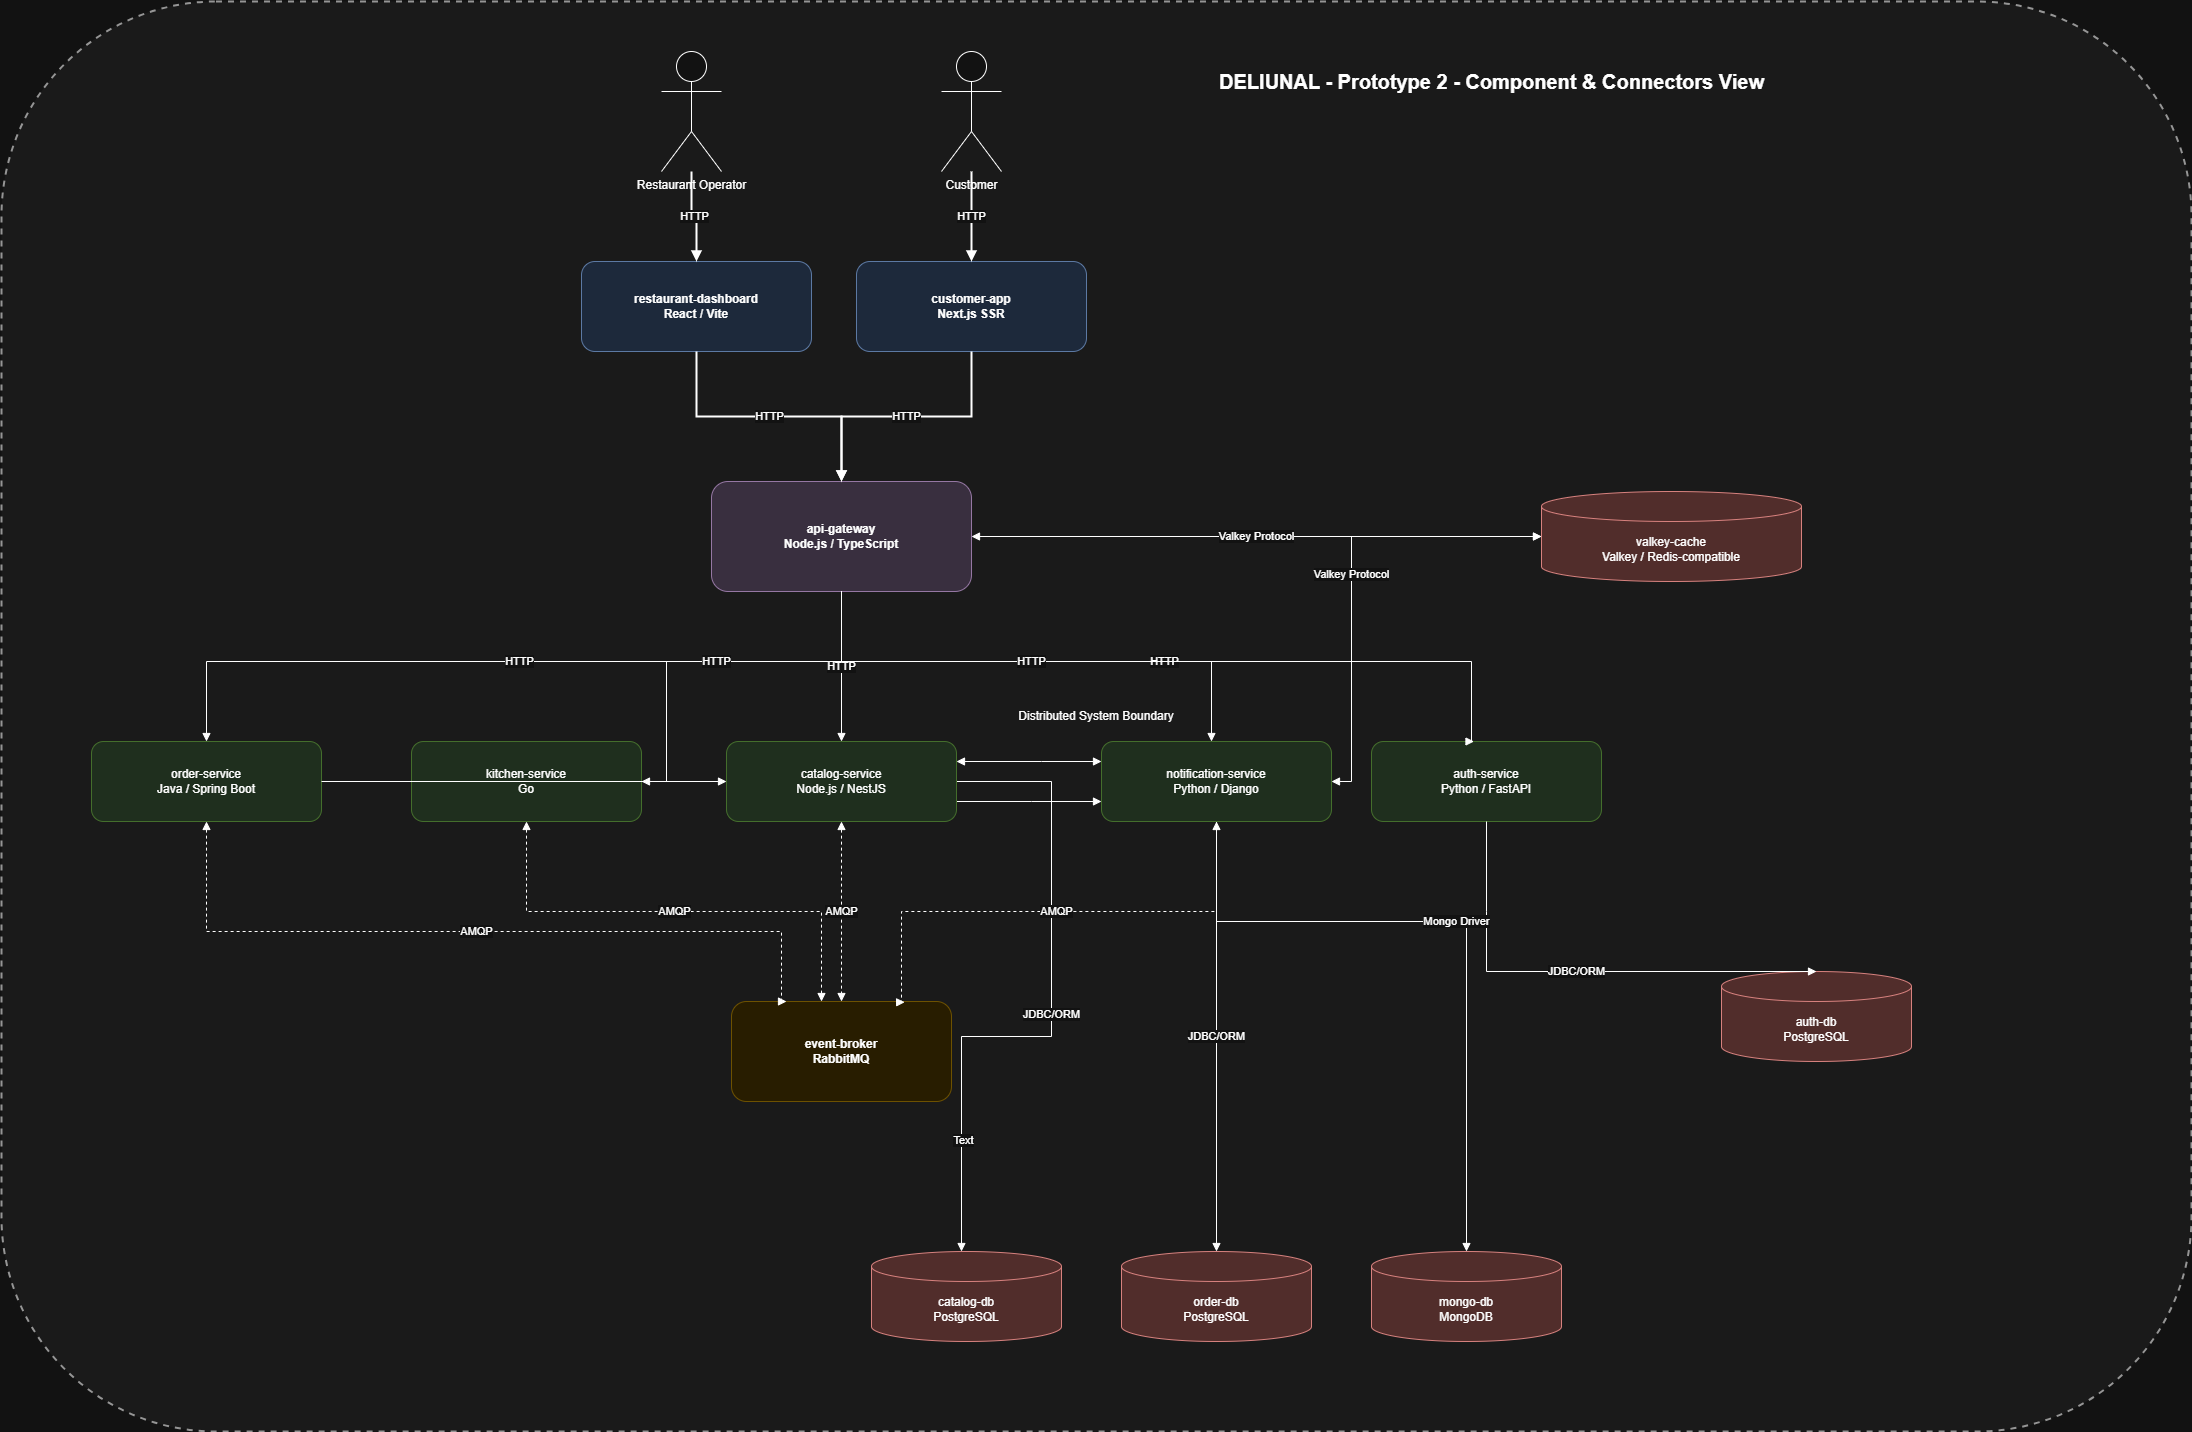

The diagram above was exported from draw.io. Its source (the exported page's mxGraphModel, read from the mxfile embedded in the PNG):
<mxGraphModel dx="4362" dy="1943" grid="1" gridSize="10" guides="1" tooltips="1" connect="1" arrows="1" fold="1" page="1" pageScale="1" pageWidth="827" pageHeight="1169" math="0" shadow="0">
  <root>
    <mxCell id="0" />
    <mxCell id="1" parent="0" />
    <mxCell id="d7lqLXFFvJHzZwizCo0X-2" parent="1" style="rounded=1;whiteSpace=wrap;html=1;dashed=1;strokeWidth=2;strokeColor=#666666;fillColor=#f5f5f5;" value="Distributed System Boundary" vertex="1">
      <mxGeometry height="1430" width="2190" x="-360" y="30" as="geometry" />
    </mxCell>
    <mxCell id="d7lqLXFFvJHzZwizCo0X-3" parent="1" style="shape=umlActor;verticalLabelPosition=bottom;verticalAlign=top;html=1;" value="Customer" vertex="1">
      <mxGeometry height="120" width="60" x="580" y="80" as="geometry" />
    </mxCell>
    <mxCell id="d7lqLXFFvJHzZwizCo0X-4" parent="1" style="shape=umlActor;verticalLabelPosition=bottom;verticalAlign=top;html=1;" value="Restaurant Operator" vertex="1">
      <mxGeometry height="120" width="60" x="300" y="80" as="geometry" />
    </mxCell>
    <mxCell id="d7lqLXFFvJHzZwizCo0X-5" parent="1" style="rounded=1;whiteSpace=wrap;html=1;fillColor=#dae8fc;strokeColor=#6c8ebf;fontStyle=1;" value="customer-app&#10;Next.js SSR" vertex="1">
      <mxGeometry height="90" width="230" x="495" y="290" as="geometry" />
    </mxCell>
    <mxCell id="d7lqLXFFvJHzZwizCo0X-6" parent="1" style="rounded=1;whiteSpace=wrap;html=1;fillColor=#dae8fc;strokeColor=#6c8ebf;fontStyle=1;" value="restaurant-dashboard&#10;React / Vite" vertex="1">
      <mxGeometry height="90" width="230" x="220" y="290" as="geometry" />
    </mxCell>
    <mxCell id="d7lqLXFFvJHzZwizCo0X-7" parent="1" style="rounded=1;whiteSpace=wrap;html=1;fillColor=#e1d5e7;strokeColor=#9673a6;fontStyle=1;" value="api-gateway&#10;Node.js / TypeScript" vertex="1">
      <mxGeometry height="110" width="260" x="350" y="510" as="geometry" />
    </mxCell>
    <mxCell id="d7lqLXFFvJHzZwizCo0X-8" parent="1" style="rounded=1;whiteSpace=wrap;html=1;fillColor=#d5e8d4;strokeColor=#82b366;" value="auth-service&#10;Python / FastAPI" vertex="1">
      <mxGeometry height="80" width="230" x="1010" y="770" as="geometry" />
    </mxCell>
    <mxCell id="d7lqLXFFvJHzZwizCo0X-10" parent="1" style="rounded=1;whiteSpace=wrap;html=1;fillColor=#d5e8d4;strokeColor=#82b366;" value="order-service&#10;Java / Spring Boot" vertex="1">
      <mxGeometry height="80" width="230" x="-270" y="770" as="geometry" />
    </mxCell>
    <mxCell id="d7lqLXFFvJHzZwizCo0X-12" parent="1" style="rounded=1;whiteSpace=wrap;html=1;fillColor=#d5e8d4;strokeColor=#82b366;" value="kitchen-service&#10;Go" vertex="1">
      <mxGeometry height="80" width="230" x="50" y="770" as="geometry" />
    </mxCell>
    <mxCell id="d7lqLXFFvJHzZwizCo0X-13" parent="1" style="rounded=1;whiteSpace=wrap;html=1;fillColor=#fff2cc;strokeColor=#d6b656;fontStyle=1;" value="event-broker&#10;RabbitMQ" vertex="1">
      <mxGeometry height="100" width="220" x="370" y="1030" as="geometry" />
    </mxCell>
    <mxCell id="d7lqLXFFvJHzZwizCo0X-14" parent="1" style="shape=cylinder3;whiteSpace=wrap;html=1;boundedLbl=1;backgroundOutline=1;fillColor=#f8cecc;strokeColor=#b85450;" value="auth-db&#10;PostgreSQL" vertex="1">
      <mxGeometry height="90" width="190" x="1360" y="1000" as="geometry" />
    </mxCell>
    <mxCell id="d7lqLXFFvJHzZwizCo0X-15" parent="1" style="shape=cylinder3;whiteSpace=wrap;html=1;boundedLbl=1;backgroundOutline=1;fillColor=#f8cecc;strokeColor=#b85450;" value="catalog-db&#10;PostgreSQL" vertex="1">
      <mxGeometry height="90" width="190" x="510" y="1280" as="geometry" />
    </mxCell>
    <mxCell id="d7lqLXFFvJHzZwizCo0X-16" parent="1" style="shape=cylinder3;whiteSpace=wrap;html=1;boundedLbl=1;backgroundOutline=1;fillColor=#f8cecc;strokeColor=#b85450;" value="order-db&#10;PostgreSQL" vertex="1">
      <mxGeometry height="90" width="190" x="760" y="1280" as="geometry" />
    </mxCell>
    <mxCell id="d7lqLXFFvJHzZwizCo0X-17" parent="1" style="shape=cylinder3;whiteSpace=wrap;html=1;boundedLbl=1;backgroundOutline=1;fillColor=#f8cecc;strokeColor=#b85450;" value="mongo-db&#10;MongoDB" vertex="1">
      <mxGeometry height="90" width="190" x="1010" y="1280" as="geometry" />
    </mxCell>
    <mxCell id="d7lqLXFFvJHzZwizCo0X-18" parent="1" style="shape=cylinder3;whiteSpace=wrap;html=1;boundedLbl=1;backgroundOutline=1;fillColor=#f8cecc;strokeColor=#b85450;" value="valkey-cache&#10;Valkey / Redis-compatible" vertex="1">
      <mxGeometry height="90" width="260" x="1180" y="520" as="geometry" />
    </mxCell>
    <mxCell id="d7lqLXFFvJHzZwizCo0X-19" edge="1" parent="1" source="d7lqLXFFvJHzZwizCo0X-3" style="edgeStyle=orthogonalEdgeStyle;rounded=0;html=1;endArrow=block;strokeWidth=2;" target="d7lqLXFFvJHzZwizCo0X-5" value="HTTP">
      <mxGeometry relative="1" as="geometry" />
    </mxCell>
    <mxCell id="d7lqLXFFvJHzZwizCo0X-20" edge="1" parent="1" source="d7lqLXFFvJHzZwizCo0X-4" style="edgeStyle=orthogonalEdgeStyle;rounded=0;html=1;endArrow=block;strokeWidth=2;" target="d7lqLXFFvJHzZwizCo0X-6" value="HTTP">
      <mxGeometry relative="1" as="geometry" />
    </mxCell>
    <mxCell id="d7lqLXFFvJHzZwizCo0X-21" edge="1" parent="1" source="d7lqLXFFvJHzZwizCo0X-5" style="edgeStyle=orthogonalEdgeStyle;rounded=0;html=1;endArrow=block;strokeWidth=2;" target="d7lqLXFFvJHzZwizCo0X-7" value="HTTP">
      <mxGeometry relative="1" as="geometry" />
    </mxCell>
    <mxCell id="d7lqLXFFvJHzZwizCo0X-22" edge="1" parent="1" source="d7lqLXFFvJHzZwizCo0X-6" style="edgeStyle=orthogonalEdgeStyle;rounded=0;html=1;endArrow=block;strokeWidth=2;" target="d7lqLXFFvJHzZwizCo0X-7" value="HTTP">
      <mxGeometry relative="1" as="geometry" />
    </mxCell>
    <mxCell id="d7lqLXFFvJHzZwizCo0X-23" edge="1" parent="1" style="edgeStyle=orthogonalEdgeStyle;rounded=0;html=1;endArrow=block;entryX=0.446;entryY=0.024;entryDx=0;entryDy=0;entryPerimeter=0;" target="d7lqLXFFvJHzZwizCo0X-8" value="HTTP">
      <mxGeometry relative="1" as="geometry">
        <Array as="points">
          <mxPoint x="480" y="690" />
          <mxPoint x="1110" y="690" />
          <mxPoint x="1110" y="770" />
          <mxPoint x="1113" y="770" />
        </Array>
        <mxPoint x="480" y="620" as="sourcePoint" />
      </mxGeometry>
    </mxCell>
    <mxCell id="d7lqLXFFvJHzZwizCo0X-24" edge="1" parent="1" source="d7lqLXFFvJHzZwizCo0X-7" style="edgeStyle=orthogonalEdgeStyle;rounded=0;html=1;endArrow=block;" target="d7lqLXFFvJHzZwizCo0X-9" value="HTTP">
      <mxGeometry relative="1" as="geometry" />
    </mxCell>
    <mxCell id="d7lqLXFFvJHzZwizCo0X-25" edge="1" parent="1" source="d7lqLXFFvJHzZwizCo0X-7" style="edgeStyle=orthogonalEdgeStyle;rounded=0;html=1;endArrow=block;" target="d7lqLXFFvJHzZwizCo0X-10" value="HTTP">
      <mxGeometry relative="1" as="geometry">
        <Array as="points">
          <mxPoint x="480" y="690" />
          <mxPoint x="-155" y="690" />
        </Array>
      </mxGeometry>
    </mxCell>
    <mxCell id="d7lqLXFFvJHzZwizCo0X-26" edge="1" parent="1" source="d7lqLXFFvJHzZwizCo0X-7" style="edgeStyle=orthogonalEdgeStyle;rounded=0;html=1;endArrow=block;" target="d7lqLXFFvJHzZwizCo0X-11" value="HTTP">
      <mxGeometry relative="1" as="geometry">
        <Array as="points">
          <mxPoint x="480" y="690" />
          <mxPoint x="850" y="690" />
        </Array>
      </mxGeometry>
    </mxCell>
    <mxCell id="d7lqLXFFvJHzZwizCo0X-27" edge="1" parent="1" source="d7lqLXFFvJHzZwizCo0X-7" style="edgeStyle=orthogonalEdgeStyle;rounded=0;html=1;endArrow=block;" target="d7lqLXFFvJHzZwizCo0X-12" value="HTTP">
      <mxGeometry relative="1" as="geometry">
        <Array as="points">
          <mxPoint x="480" y="690" />
          <mxPoint x="305" y="690" />
        </Array>
      </mxGeometry>
    </mxCell>
    <mxCell id="d7lqLXFFvJHzZwizCo0X-28" edge="1" parent="1" source="d7lqLXFFvJHzZwizCo0X-8" style="edgeStyle=orthogonalEdgeStyle;rounded=0;html=1;endArrow=block;exitX=0.5;exitY=1;exitDx=0;exitDy=0;entryX=0.5;entryY=0;entryDx=0;entryDy=0;entryPerimeter=0;" target="d7lqLXFFvJHzZwizCo0X-14" value="JDBC/ORM">
      <mxGeometry relative="1" as="geometry">
        <Array as="points">
          <mxPoint x="1125" y="940" />
          <mxPoint x="1125" y="940" />
        </Array>
      </mxGeometry>
    </mxCell>
    <mxCell id="d7lqLXFFvJHzZwizCo0X-29" edge="1" parent="1" source="d7lqLXFFvJHzZwizCo0X-9" style="edgeStyle=orthogonalEdgeStyle;rounded=0;html=1;endArrow=block;" target="d7lqLXFFvJHzZwizCo0X-15" value="JDBC/ORM">
      <mxGeometry relative="1" as="geometry">
        <Array as="points">
          <mxPoint x="690" y="810" />
          <mxPoint x="690" y="1065" />
          <mxPoint x="600" y="1065" />
        </Array>
      </mxGeometry>
    </mxCell>
    <mxCell id="d7lqLXFFvJHzZwizCo0X-41" connectable="0" parent="d7lqLXFFvJHzZwizCo0X-29" style="edgeLabel;html=1;align=center;verticalAlign=middle;resizable=0;points=[];" value="Text" vertex="1">
      <mxGeometry relative="1" x="0.6541" y="1" as="geometry">
        <mxPoint as="offset" />
      </mxGeometry>
    </mxCell>
    <mxCell id="d7lqLXFFvJHzZwizCo0X-30" edge="1" parent="1" source="d7lqLXFFvJHzZwizCo0X-11" style="edgeStyle=orthogonalEdgeStyle;rounded=0;html=1;endArrow=block;" target="d7lqLXFFvJHzZwizCo0X-16" value="JDBC/ORM">
      <mxGeometry relative="1" as="geometry" />
    </mxCell>
    <mxCell id="d7lqLXFFvJHzZwizCo0X-31" edge="1" parent="1" source="d7lqLXFFvJHzZwizCo0X-11" style="edgeStyle=orthogonalEdgeStyle;rounded=0;html=1;endArrow=block;" target="d7lqLXFFvJHzZwizCo0X-17" value="Mongo Driver">
      <mxGeometry relative="1" as="geometry">
        <Array as="points">
          <mxPoint x="855" y="950" />
          <mxPoint x="1105" y="950" />
        </Array>
      </mxGeometry>
    </mxCell>
    <mxCell id="d7lqLXFFvJHzZwizCo0X-32" edge="1" parent="1" source="d7lqLXFFvJHzZwizCo0X-7" style="edgeStyle=orthogonalEdgeStyle;rounded=0;html=1;endArrow=block;startArrow=block;" target="d7lqLXFFvJHzZwizCo0X-18" value="Valkey Protocol">
      <mxGeometry relative="1" as="geometry" />
    </mxCell>
    <mxCell id="d7lqLXFFvJHzZwizCo0X-33" edge="1" parent="1" source="d7lqLXFFvJHzZwizCo0X-11" style="edgeStyle=orthogonalEdgeStyle;rounded=0;html=1;endArrow=block;startArrow=block;" target="d7lqLXFFvJHzZwizCo0X-18" value="Valkey Protocol">
      <mxGeometry relative="1" as="geometry">
        <Array as="points">
          <mxPoint x="990" y="810" />
          <mxPoint x="990" y="565" />
        </Array>
      </mxGeometry>
    </mxCell>
    <mxCell id="d7lqLXFFvJHzZwizCo0X-34" edge="1" parent="1" source="d7lqLXFFvJHzZwizCo0X-9" style="edgeStyle=orthogonalEdgeStyle;rounded=0;html=1;endArrow=block;startArrow=block;dashed=1;" target="d7lqLXFFvJHzZwizCo0X-13" value="AMQP">
      <mxGeometry relative="1" as="geometry" />
    </mxCell>
    <mxCell id="d7lqLXFFvJHzZwizCo0X-35" edge="1" parent="1" source="d7lqLXFFvJHzZwizCo0X-10" style="edgeStyle=orthogonalEdgeStyle;rounded=0;html=1;endArrow=block;startArrow=block;dashed=1;entryX=0.25;entryY=0;entryDx=0;entryDy=0;" target="d7lqLXFFvJHzZwizCo0X-13" value="AMQP">
      <mxGeometry relative="1" as="geometry">
        <Array as="points">
          <mxPoint x="-155" y="960" />
          <mxPoint x="420" y="960" />
          <mxPoint x="420" y="1030" />
        </Array>
      </mxGeometry>
    </mxCell>
    <mxCell id="d7lqLXFFvJHzZwizCo0X-36" edge="1" parent="1" source="d7lqLXFFvJHzZwizCo0X-12" style="edgeStyle=orthogonalEdgeStyle;rounded=0;html=1;endArrow=block;startArrow=block;dashed=1;exitX=0.5;exitY=1;exitDx=0;exitDy=0;" target="d7lqLXFFvJHzZwizCo0X-13" value="AMQP">
      <mxGeometry relative="1" as="geometry">
        <Array as="points">
          <mxPoint x="165" y="940" />
          <mxPoint x="460" y="940" />
        </Array>
      </mxGeometry>
    </mxCell>
    <mxCell id="d7lqLXFFvJHzZwizCo0X-37" edge="1" parent="1" source="d7lqLXFFvJHzZwizCo0X-11" style="edgeStyle=orthogonalEdgeStyle;rounded=0;html=1;endArrow=block;startArrow=block;dashed=1;entryX=0.787;entryY=0.007;entryDx=0;entryDy=0;entryPerimeter=0;" target="d7lqLXFFvJHzZwizCo0X-13" value="AMQP">
      <mxGeometry relative="1" as="geometry">
        <Array as="points">
          <mxPoint x="855" y="940" />
          <mxPoint x="540" y="940" />
          <mxPoint x="540" y="1031" />
        </Array>
      </mxGeometry>
    </mxCell>
    <mxCell id="d7lqLXFFvJHzZwizCo0X-38" edge="1" parent="1" source="d7lqLXFFvJHzZwizCo0X-9" style="edgeStyle=orthogonalEdgeStyle;rounded=0;html=1;endArrow=block;exitX=1;exitY=0.75;exitDx=0;exitDy=0;entryX=0;entryY=0.75;entryDx=0;entryDy=0;" target="d7lqLXFFvJHzZwizCo0X-11" value="">
      <mxGeometry relative="1" as="geometry">
        <Array as="points">
          <mxPoint x="670" y="830" />
          <mxPoint x="670" y="830" />
        </Array>
        <mxPoint x="90" y="810" as="sourcePoint" />
        <mxPoint x="1655" y="960" as="targetPoint" />
      </mxGeometry>
    </mxCell>
    <mxCell id="d7lqLXFFvJHzZwizCo0X-39" edge="1" parent="1" source="d7lqLXFFvJHzZwizCo0X-10" style="edgeStyle=orthogonalEdgeStyle;rounded=0;html=1;endArrow=block;" target="d7lqLXFFvJHzZwizCo0X-9" value="">
      <mxGeometry relative="1" as="geometry">
        <Array as="points" />
        <mxPoint x="90" y="810" as="sourcePoint" />
        <mxPoint x="540" y="820" as="targetPoint" />
      </mxGeometry>
    </mxCell>
    <mxCell id="d7lqLXFFvJHzZwizCo0X-9" parent="1" style="rounded=1;whiteSpace=wrap;html=1;fillColor=#d5e8d4;strokeColor=#82b366;" value="catalog-service&#10;Node.js / NestJS" vertex="1">
      <mxGeometry height="80" width="230" x="365" y="770" as="geometry" />
    </mxCell>
    <mxCell id="d7lqLXFFvJHzZwizCo0X-40" edge="1" parent="1" source="d7lqLXFFvJHzZwizCo0X-9" style="edgeStyle=orthogonalEdgeStyle;rounded=0;html=1;endArrow=block;startArrow=block;" target="d7lqLXFFvJHzZwizCo0X-11" value="">
      <mxGeometry relative="1" as="geometry">
        <Array as="points">
          <mxPoint x="680" y="790" />
          <mxPoint x="680" y="790" />
        </Array>
        <mxPoint x="595" y="810" as="sourcePoint" />
        <mxPoint x="1615" y="1370" as="targetPoint" />
      </mxGeometry>
    </mxCell>
    <mxCell id="d7lqLXFFvJHzZwizCo0X-11" parent="1" style="rounded=1;whiteSpace=wrap;html=1;fillColor=#d5e8d4;strokeColor=#82b366;" value="notification-service&#10;Python / Django" vertex="1">
      <mxGeometry height="80" width="230" x="740" y="770" as="geometry" />
    </mxCell>
    <mxCell id="d7lqLXFFvJHzZwizCo0X-1" parent="1" style="text;html=1;strokeColor=none;fillColor=none;align=center;verticalAlign=middle;fontSize=20;fontStyle=1;" value="DELIUNAL - Prototype 2 - Component &amp; Connectors View" vertex="1">
      <mxGeometry height="40" width="900" x="680" y="90" as="geometry" />
    </mxCell>
  </root>
</mxGraphModel>